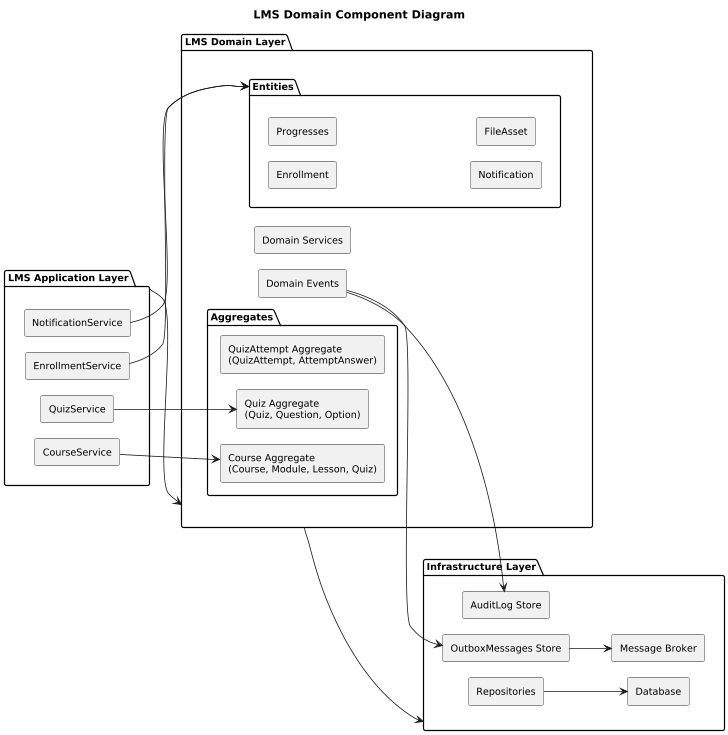

The diagram above was rendered by PlantUML. Its source (embedded in the PNG):
@startuml
scale 0.8
skinparam defaultFontSize 12
skinparam nodesep 20
skinparam ranksep 20
left to right direction

title LMS Domain Component Diagram


package "LMS Application Layer" as App {
  rectangle CourseService
  rectangle QuizService
  rectangle EnrollmentService
  rectangle NotificationService
}

package "LMS Domain Layer" as Domain {
  package "Aggregates" as Aggregates {
    rectangle "Course Aggregate\n(Course, Module, Lesson, Quiz)" as CourseAgg
    rectangle "Quiz Aggregate\n(Quiz, Question, Option)" as QuizAgg
    rectangle "QuizAttempt Aggregate\n(QuizAttempt, AttemptAnswer)" as AttemptAgg
  }

  package "Entities" as Entities {
    rectangle Enrollment
    rectangle Progresses
    rectangle Notification
    rectangle FileAsset
  }

  rectangle "Domain Services" as DomainServices
  rectangle "Domain Events" as DomainEvents
}

package "Infrastructure Layer" as Infra {
  rectangle Repositories
  rectangle "OutboxMessages Store"
  rectangle "AuditLog Store"
  rectangle "Message Broker"
  rectangle Database
}

' Relationships
App --> Domain
Domain --> Infra

CourseService --> CourseAgg
QuizService --> QuizAgg
EnrollmentService --> Entities
NotificationService --> Entities

DomainEvents --> "OutboxMessages Store"
"OutboxMessages Store" --> "Message Broker"
DomainEvents --> "AuditLog Store"

Repositories --> Database
@enduml